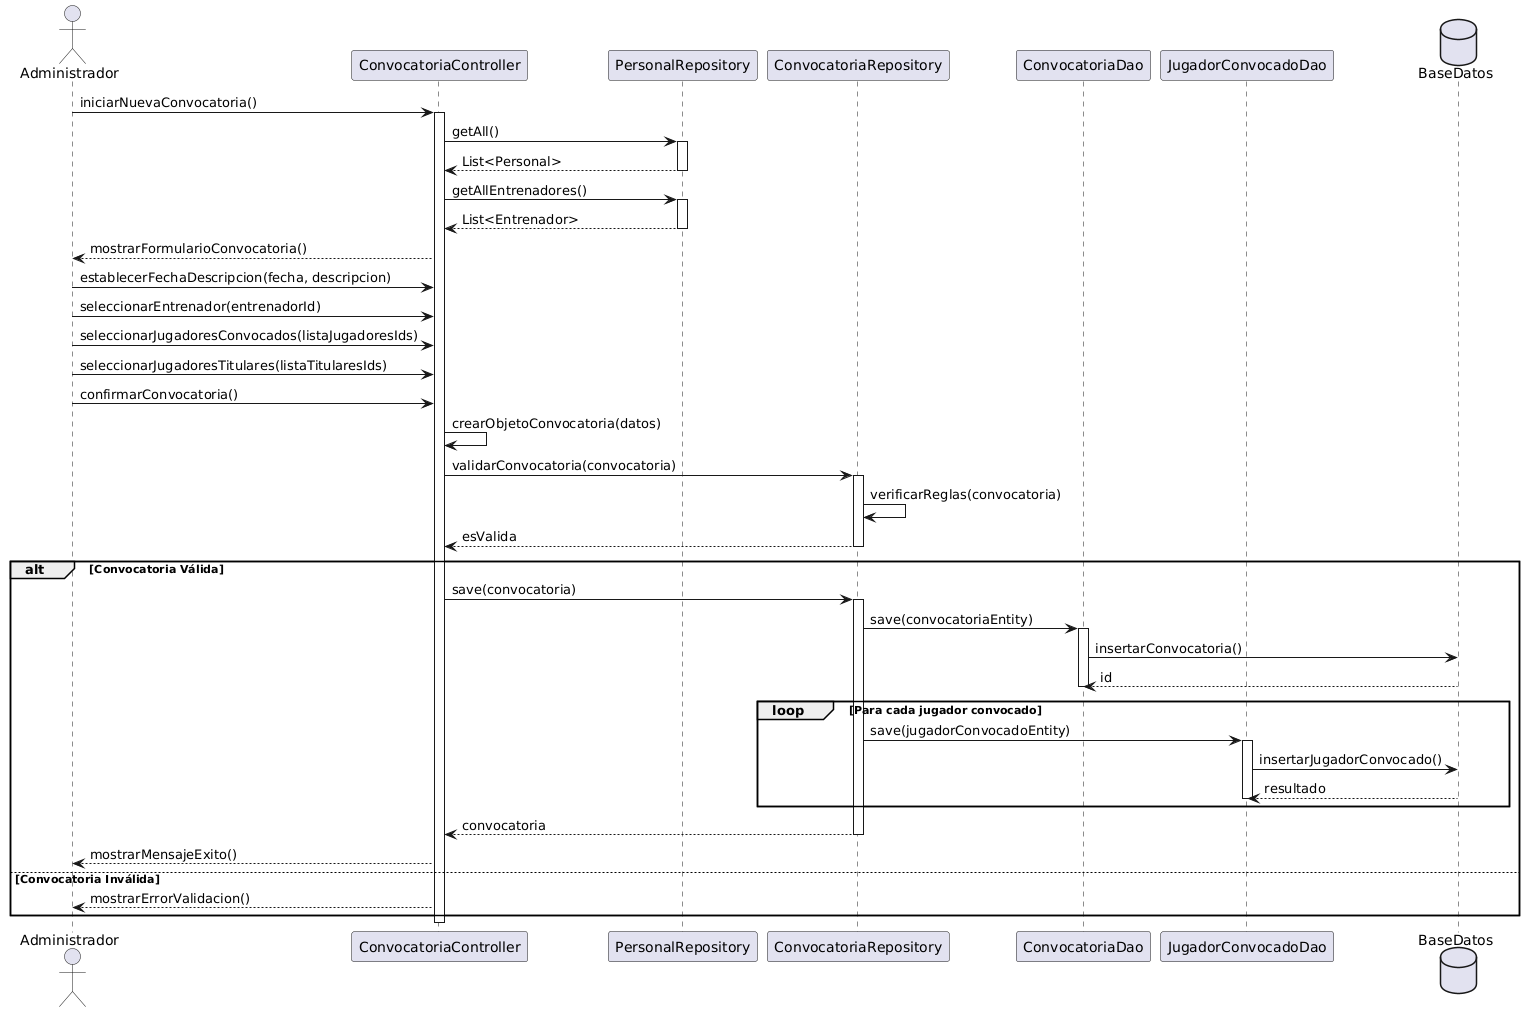

The diagram above was rendered by PlantUML. Its source (embedded in the PNG):
@startuml
actor Administrador
participant "ConvocatoriaController" as CC
participant "PersonalRepository" as PR
participant "ConvocatoriaRepository" as CR
participant "ConvocatoriaDao" as CD
participant "JugadorConvocadoDao" as JCD
database "BaseDatos" as BD

Administrador -> CC : iniciarNuevaConvocatoria()
activate CC

CC -> PR : getAll()
activate PR
PR --> CC : List<Personal>
deactivate PR

CC -> PR : getAllEntrenadores()
activate PR
PR --> CC : List<Entrenador>
deactivate PR

CC --> Administrador : mostrarFormularioConvocatoria()

Administrador -> CC : establecerFechaDescripcion(fecha, descripcion)
Administrador -> CC : seleccionarEntrenador(entrenadorId)
Administrador -> CC : seleccionarJugadoresConvocados(listaJugadoresIds)
Administrador -> CC : seleccionarJugadoresTitulares(listaTitularesIds)
Administrador -> CC : confirmarConvocatoria()

CC -> CC : crearObjetoConvocatoria(datos)

CC -> CR : validarConvocatoria(convocatoria)
activate CR
CR -> CR : verificarReglas(convocatoria)
CR --> CC : esValida
deactivate CR

alt Convocatoria Válida
    CC -> CR : save(convocatoria)
    activate CR
    
    CR -> CD : save(convocatoriaEntity)
    activate CD
    CD -> BD : insertarConvocatoria()
    BD --> CD : id
    deactivate CD
    
    loop Para cada jugador convocado
        CR -> JCD : save(jugadorConvocadoEntity)
        activate JCD
        JCD -> BD : insertarJugadorConvocado()
        BD --> JCD : resultado
        deactivate JCD
    end
    
    CR --> CC : convocatoria
    deactivate CR
    
    CC --> Administrador : mostrarMensajeExito()
else Convocatoria Inválida
    CC --> Administrador : mostrarErrorValidacion()
end

deactivate CC
@enduml